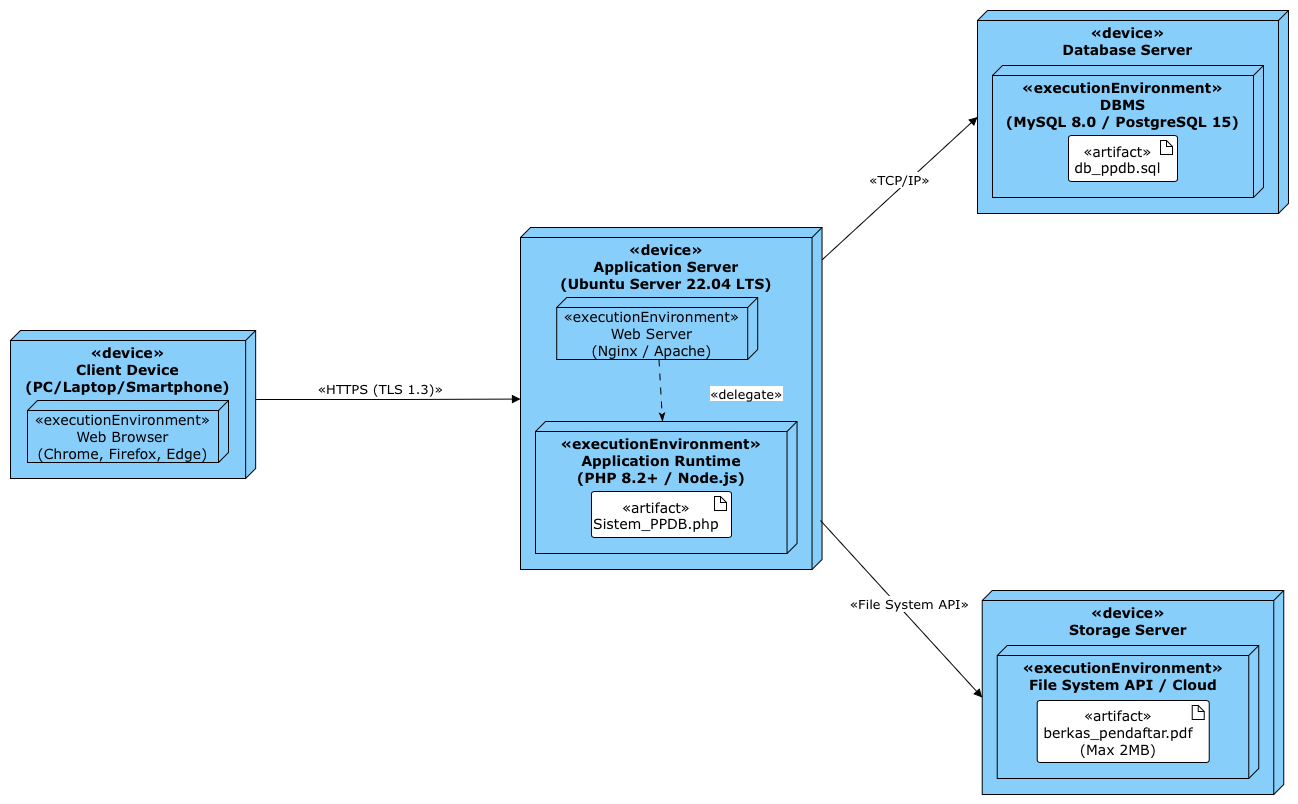

The diagram above was exported from draw.io. Its source (the exported page's mxGraphModel, read from the mxfile embedded in the PNG):
<mxGraphModel dx="2161" dy="1046" grid="1" gridSize="10" guides="1" tooltips="1" connect="1" arrows="1" fold="1" page="1" pageScale="1" pageWidth="827" pageHeight="1169" math="0" shadow="0">
  <root>
    <mxCell id="0" />
    <mxCell id="1" parent="0" />
    <UserObject label="" plantUmlData="{&#10;  &quot;data&quot;: &quot;@startuml\n!theme plain\nskinparam node {\n    BackgroundColor LightSkyBlue\n    BorderColor Black\n}\n\nnode \&quot;&lt;&lt;device&gt;&gt;\\nClient Device\\n(PC/Laptop/Smartphone)\&quot; as client {\n    node \&quot;&lt;&lt;executionEnvironment&gt;&gt;\\nWeb Browser\\n(Chrome, Firefox, Edge)\&quot; as browser {\n    }\n}\n\nnode \&quot;&lt;&lt;device&gt;&gt;\\nApplication Server\\n(Ubuntu Server 22.04 LTS)\&quot; as app_server {\n    node \&quot;&lt;&lt;executionEnvironment&gt;&gt;\\nWeb Server\\n(Nginx / Apache)\&quot; as web {\n    }\n    node \&quot;&lt;&lt;executionEnvironment&gt;&gt;\\nApplication Runtime\\n(PHP 8.2+ / Node.js)\&quot; as runtime {\n        artifact \&quot;&lt;&lt;artifact&gt;&gt;\\nSistem_PPDB.php\&quot; as app\n    }\n    web ..&gt; runtime : &lt;&lt;delegate&gt;&gt;\n}\n\nnode \&quot;&lt;&lt;device&gt;&gt;\\nDatabase Server\&quot; as db_server {\n    node \&quot;&lt;&lt;executionEnvironment&gt;&gt;\\nDBMS\\n(MySQL 8.0 / PostgreSQL 15)\&quot; as db_env {\n        artifact \&quot;&lt;&lt;artifact&gt;&gt;\\ndb_ppdb.sql\&quot; as db\n    }\n}\n\nnode \&quot;&lt;&lt;device&gt;&gt;\\nStorage Server\&quot; as storage_server {\n    node \&quot;&lt;&lt;executionEnvironment&gt;&gt;\\nFile System API / Cloud\&quot; as fs_env {\n        artifact \&quot;&lt;&lt;artifact&gt;&gt;\\nberkas_pendaftar.pdf\\n(Max 2MB)\&quot; as file\n    }\n}\n\nbrowser &lt;--&gt; web : &lt;&lt;HTTPS (TLS 1.3)&gt;&gt;\nruntime &lt;--&gt; db_env : &lt;&lt;TCP/IP&gt;&gt;\nruntime &lt;--&gt; fs_env : &lt;&lt;File System API&gt;&gt;\n\n@enduml\n&quot;,&#10;  &quot;config&quot;: null&#10;}" id="SEsvbB0oRdhfN16Kpntv-1">
      <mxCell connectable="0" parent="1" style="group;transparentBounds=1;editIcon=1;lockedGroup=0;groupPadding=10;" vertex="1">
        <mxGeometry as="geometry" />
      </mxCell>
    </UserObject>
    <UserObject label="«device»&#10;Client Device&#10;(PC/Laptop/Smartphone)" plantUmlId="c_0" plantUmlBaseStyle="shape=cube;size=10;flipH=1;fillColor=#87CEFA;strokeColor=#000000;verticalAlign=top;align=center;spacingTop=7;spacingRight=10;fontSize=14;fontStyle=1;whiteSpace=wrap;shadow=0;strokeWidth=1;fontColor=#000000;fontFamily=Verdana;" plantUmlBaseValue="«device»&#10;Client Device&#10;(PC/Laptop/Smartphone)" id="SEsvbB0oRdhfN16Kpntv-2">
      <mxCell parent="SEsvbB0oRdhfN16Kpntv-1" style="shape=cube;size=10;flipH=1;fillColor=#87CEFA;strokeColor=#000000;verticalAlign=top;align=center;spacingTop=7;spacingRight=10;fontSize=14;fontStyle=1;whiteSpace=wrap;shadow=0;strokeWidth=1;fontColor=#000000;fontFamily=Verdana;" vertex="1">
        <mxGeometry height="148" width="245.16" x="-690" y="500" as="geometry" />
      </mxCell>
    </UserObject>
    <UserObject label="«executionEnvironment»&#10;Web Browser&#10;(Chrome, Firefox, Edge)" plantUmlId="n_1" plantUmlBaseStyle="shape=cube;size=10;flipH=1;fillColor=#87CEFA;strokeColor=#000000;fontSize=14;whiteSpace=wrap;spacingRight=10;spacingTop=9;shadow=0;strokeWidth=1;fontColor=#000000;fontFamily=Verdana;" plantUmlBaseValue="«executionEnvironment»&#10;Web Browser&#10;(Chrome, Firefox, Edge)" id="SEsvbB0oRdhfN16Kpntv-3">
      <mxCell parent="SEsvbB0oRdhfN16Kpntv-2" style="shape=cube;size=10;flipH=1;fillColor=#87CEFA;strokeColor=#000000;fontSize=14;whiteSpace=wrap;spacingRight=10;spacingTop=9;shadow=0;strokeWidth=1;fontColor=#000000;fontFamily=Verdana;" vertex="1">
        <mxGeometry height="62" width="201" x="17" y="70" as="geometry" />
      </mxCell>
    </UserObject>
    <UserObject label="«device»&#10;Application Server&#10;(Ubuntu Server 22.04 LTS)" plantUmlId="c_2" plantUmlBaseStyle="shape=cube;size=10;flipH=1;fillColor=#87CEFA;strokeColor=#000000;verticalAlign=top;align=center;spacingTop=7;spacingRight=10;fontSize=14;fontStyle=1;whiteSpace=wrap;shadow=0;strokeWidth=1;fontColor=#000000;fontFamily=Verdana;" plantUmlBaseValue="«device»&#10;Application Server&#10;(Ubuntu Server 22.04 LTS)" id="SEsvbB0oRdhfN16Kpntv-4">
      <mxCell parent="SEsvbB0oRdhfN16Kpntv-1" style="shape=cube;size=10;flipH=1;fillColor=#87CEFA;strokeColor=#000000;verticalAlign=top;align=center;spacingTop=7;spacingRight=10;fontSize=14;fontStyle=1;whiteSpace=wrap;shadow=0;strokeWidth=1;fontColor=#000000;fontFamily=Verdana;" vertex="1">
        <mxGeometry height="342" width="301.54" x="-180" y="397" as="geometry" />
      </mxCell>
    </UserObject>
    <UserObject label="«executionEnvironment»&#10;Application Runtime&#10;(PHP 8.2+ / Node.js)" plantUmlId="c_3" plantUmlBaseStyle="shape=cube;size=10;flipH=1;fillColor=#87CEFA;strokeColor=#000000;verticalAlign=top;align=center;spacingTop=7;spacingRight=10;fontSize=14;fontStyle=1;whiteSpace=wrap;shadow=0;strokeWidth=1;fontColor=#000000;fontFamily=Verdana;" plantUmlBaseValue="«executionEnvironment»&#10;Application Runtime&#10;(PHP 8.2+ / Node.js)" id="SEsvbB0oRdhfN16Kpntv-5">
      <mxCell parent="SEsvbB0oRdhfN16Kpntv-4" style="shape=cube;size=10;flipH=1;fillColor=#87CEFA;strokeColor=#000000;verticalAlign=top;align=center;spacingTop=7;spacingRight=10;fontSize=14;fontStyle=1;whiteSpace=wrap;shadow=0;strokeWidth=1;fontColor=#000000;fontFamily=Verdana;" vertex="1">
        <mxGeometry height="132" width="261.54" x="15" y="194" as="geometry" />
      </mxCell>
    </UserObject>
    <UserObject label="«artifact»&#10;Sistem_PPDB.php" plantUmlId="n_4" plantUmlBaseStyle="rounded=1;absoluteArcSize=1;arcSize=5;fillColor=#FFFFFF;strokeColor=#000000;fontSize=14;whiteSpace=wrap;spacingRight=10;spacingTop=2;shadow=0;strokeWidth=1;fontColor=#000000;fontFamily=Verdana;" plantUmlBaseValue="«artifact»&#10;Sistem_PPDB.php" id="SEsvbB0oRdhfN16Kpntv-6">
      <mxCell parent="SEsvbB0oRdhfN16Kpntv-5" style="rounded=1;absoluteArcSize=1;arcSize=5;fillColor=#FFFFFF;strokeColor=#000000;fontSize=14;whiteSpace=wrap;spacingRight=10;spacingTop=2;shadow=0;strokeWidth=1;fontColor=#000000;fontFamily=Verdana;" vertex="1">
        <mxGeometry height="46" width="140" x="56" y="70" as="geometry" />
      </mxCell>
    </UserObject>
    <UserObject label="" plantUmlId="ci_5" plantUmlBaseStyle="shape=note;size=6;fillColor=#FFFFFF;strokeColor=#000000;strokeWidth=1;part=1;shadow=0;fontColor=#000000;fontFamily=Verdana;" plantUmlBaseValue="" id="SEsvbB0oRdhfN16Kpntv-7">
      <mxCell parent="SEsvbB0oRdhfN16Kpntv-6" style="shape=note;size=6;fillColor=#FFFFFF;strokeColor=#000000;strokeWidth=1;part=1;shadow=0;fontColor=#000000;fontFamily=Verdana;" vertex="1">
        <mxGeometry height="14" relative="1" width="12" x="1" as="geometry">
          <mxPoint x="-17" y="5" as="offset" />
        </mxGeometry>
      </mxCell>
    </UserObject>
    <UserObject label="«executionEnvironment»&#10;Web Server&#10;(Nginx / Apache)" plantUmlId="n_6" plantUmlBaseStyle="shape=cube;size=10;flipH=1;fillColor=#87CEFA;strokeColor=#000000;fontSize=14;whiteSpace=wrap;spacingRight=10;spacingTop=9;shadow=0;strokeWidth=1;fontColor=#000000;fontFamily=Verdana;" plantUmlBaseValue="«executionEnvironment»&#10;Web Server&#10;(Nginx / Apache)" id="SEsvbB0oRdhfN16Kpntv-8">
      <mxCell parent="SEsvbB0oRdhfN16Kpntv-4" style="shape=cube;size=10;flipH=1;fillColor=#87CEFA;strokeColor=#000000;fontSize=14;whiteSpace=wrap;spacingRight=10;spacingTop=9;shadow=0;strokeWidth=1;fontColor=#000000;fontFamily=Verdana;" vertex="1">
        <mxGeometry height="62" width="201" x="36.21" y="70" as="geometry" />
      </mxCell>
    </UserObject>
    <UserObject label="«delegate»" plantUmlId="e_15" plantUmlBaseStyle="strokeColor=#000000;fontColor=#000000;fontSize=13;html=1;labelBackgroundColor=#FFFFFF;labelPosition=right;align=left;endArrow=classicThin;endFill=1;dashed=1;dashPattern=7 7;strokeWidth=1;fontFamily=Verdana;curved=0;rounded=0;endSize=6;sourcePerimeterSpacing=0;targetPerimeterSpacing=0;" plantUmlBaseValue="«delegate»" id="SEsvbB0oRdhfN16Kpntv-17">
      <mxCell edge="1" parent="SEsvbB0oRdhfN16Kpntv-4" source="SEsvbB0oRdhfN16Kpntv-8" style="strokeColor=#000000;fontColor=#000000;fontSize=13;html=1;labelBackgroundColor=#FFFFFF;labelPosition=right;align=left;endArrow=classicThin;endFill=1;dashed=1;dashPattern=7 7;strokeWidth=1;fontFamily=Verdana;curved=0;rounded=0;endSize=6;sourcePerimeterSpacing=0;targetPerimeterSpacing=0;" target="SEsvbB0oRdhfN16Kpntv-5">
        <mxGeometry relative="1" as="geometry">
          <mxPoint x="48" y="3" as="offset" />
        </mxGeometry>
      </mxCell>
    </UserObject>
    <UserObject label="«device»&#10;Database Server" plantUmlId="c_7" plantUmlBaseStyle="shape=cube;size=10;flipH=1;fillColor=#87CEFA;strokeColor=#000000;verticalAlign=top;align=center;spacingTop=7;spacingRight=10;fontSize=14;fontStyle=1;whiteSpace=wrap;shadow=0;strokeWidth=1;fontColor=#000000;fontFamily=Verdana;" plantUmlBaseValue="«device»&#10;Database Server" id="SEsvbB0oRdhfN16Kpntv-9">
      <mxCell parent="SEsvbB0oRdhfN16Kpntv-1" style="shape=cube;size=10;flipH=1;fillColor=#87CEFA;strokeColor=#000000;verticalAlign=top;align=center;spacingTop=7;spacingRight=10;fontSize=14;fontStyle=1;whiteSpace=wrap;shadow=0;strokeWidth=1;fontColor=#000000;fontFamily=Verdana;" vertex="1">
        <mxGeometry height="203" width="310.99" x="277" y="180" as="geometry" />
      </mxCell>
    </UserObject>
    <UserObject label="«executionEnvironment»&#10;DBMS&#10;(MySQL 8.0 / PostgreSQL 15)" plantUmlId="c_8" plantUmlBaseStyle="shape=cube;size=10;flipH=1;fillColor=#87CEFA;strokeColor=#000000;verticalAlign=top;align=center;spacingTop=7;spacingRight=10;fontSize=14;fontStyle=1;whiteSpace=wrap;shadow=0;strokeWidth=1;fontColor=#000000;fontFamily=Verdana;" plantUmlBaseValue="«executionEnvironment»&#10;DBMS&#10;(MySQL 8.0 / PostgreSQL 15)" id="SEsvbB0oRdhfN16Kpntv-10">
      <mxCell parent="SEsvbB0oRdhfN16Kpntv-9" style="shape=cube;size=10;flipH=1;fillColor=#87CEFA;strokeColor=#000000;verticalAlign=top;align=center;spacingTop=7;spacingRight=10;fontSize=14;fontStyle=1;whiteSpace=wrap;shadow=0;strokeWidth=1;fontColor=#000000;fontFamily=Verdana;" vertex="1">
        <mxGeometry height="132" width="270.985" x="15" y="55" as="geometry" />
      </mxCell>
    </UserObject>
    <UserObject label="«artifact»&#10;db_ppdb.sql" plantUmlId="n_9" plantUmlBaseStyle="rounded=1;absoluteArcSize=1;arcSize=5;fillColor=#FFFFFF;strokeColor=#000000;fontSize=14;whiteSpace=wrap;spacingRight=10;spacingTop=2;shadow=0;strokeWidth=1;fontColor=#000000;fontFamily=Verdana;" plantUmlBaseValue="«artifact»&#10;db_ppdb.sql" id="SEsvbB0oRdhfN16Kpntv-11">
      <mxCell parent="SEsvbB0oRdhfN16Kpntv-10" style="rounded=1;absoluteArcSize=1;arcSize=5;fillColor=#FFFFFF;strokeColor=#000000;fontSize=14;whiteSpace=wrap;spacingRight=10;spacingTop=2;shadow=0;strokeWidth=1;fontColor=#000000;fontFamily=Verdana;" vertex="1">
        <mxGeometry height="46" width="109" x="76" y="70" as="geometry" />
      </mxCell>
    </UserObject>
    <UserObject label="" plantUmlId="ci_10" plantUmlBaseStyle="shape=note;size=6;fillColor=#FFFFFF;strokeColor=#000000;strokeWidth=1;part=1;shadow=0;fontColor=#000000;fontFamily=Verdana;" plantUmlBaseValue="" id="SEsvbB0oRdhfN16Kpntv-12">
      <mxCell parent="SEsvbB0oRdhfN16Kpntv-11" style="shape=note;size=6;fillColor=#FFFFFF;strokeColor=#000000;strokeWidth=1;part=1;shadow=0;fontColor=#000000;fontFamily=Verdana;" vertex="1">
        <mxGeometry height="14" relative="1" width="12" x="1" as="geometry">
          <mxPoint x="-17" y="5" as="offset" />
        </mxGeometry>
      </mxCell>
    </UserObject>
    <UserObject label="«device»&#10;Storage Server" plantUmlId="c_11" plantUmlBaseStyle="shape=cube;size=10;flipH=1;fillColor=#87CEFA;strokeColor=#000000;verticalAlign=top;align=center;spacingTop=7;spacingRight=10;fontSize=14;fontStyle=1;whiteSpace=wrap;shadow=0;strokeWidth=1;fontColor=#000000;fontFamily=Verdana;" plantUmlBaseValue="«device»&#10;Storage Server" id="SEsvbB0oRdhfN16Kpntv-13">
      <mxCell parent="SEsvbB0oRdhfN16Kpntv-1" style="shape=cube;size=10;flipH=1;fillColor=#87CEFA;strokeColor=#000000;verticalAlign=top;align=center;spacingTop=7;spacingRight=10;fontSize=14;fontStyle=1;whiteSpace=wrap;shadow=0;strokeWidth=1;fontColor=#000000;fontFamily=Verdana;" vertex="1">
        <mxGeometry height="204" width="301.54" x="281.72" y="760" as="geometry" />
      </mxCell>
    </UserObject>
    <UserObject label="«executionEnvironment»&#10;File System API / Cloud" plantUmlId="c_12" plantUmlBaseStyle="shape=cube;size=10;flipH=1;fillColor=#87CEFA;strokeColor=#000000;verticalAlign=top;align=center;spacingTop=7;spacingRight=10;fontSize=14;fontStyle=1;whiteSpace=wrap;shadow=0;strokeWidth=1;fontColor=#000000;fontFamily=Verdana;" plantUmlBaseValue="«executionEnvironment»&#10;File System API / Cloud" id="SEsvbB0oRdhfN16Kpntv-14">
      <mxCell parent="SEsvbB0oRdhfN16Kpntv-13" style="shape=cube;size=10;flipH=1;fillColor=#87CEFA;strokeColor=#000000;verticalAlign=top;align=center;spacingTop=7;spacingRight=10;fontSize=14;fontStyle=1;whiteSpace=wrap;shadow=0;strokeWidth=1;fontColor=#000000;fontFamily=Verdana;" vertex="1">
        <mxGeometry height="133" width="261.535" x="15" y="55" as="geometry" />
      </mxCell>
    </UserObject>
    <UserObject label="«artifact»&#10;berkas_pendaftar.pdf&#10;(Max 2MB)" plantUmlId="n_13" plantUmlBaseStyle="rounded=1;absoluteArcSize=1;arcSize=5;fillColor=#FFFFFF;strokeColor=#000000;fontSize=14;whiteSpace=wrap;spacingRight=10;spacingTop=2;shadow=0;strokeWidth=1;fontColor=#000000;fontFamily=Verdana;" plantUmlBaseValue="«artifact»&#10;berkas_pendaftar.pdf&#10;(Max 2MB)" id="SEsvbB0oRdhfN16Kpntv-15">
      <mxCell parent="SEsvbB0oRdhfN16Kpntv-14" style="rounded=1;absoluteArcSize=1;arcSize=5;fillColor=#FFFFFF;strokeColor=#000000;fontSize=14;whiteSpace=wrap;spacingRight=10;spacingTop=2;shadow=0;strokeWidth=1;fontColor=#000000;fontFamily=Verdana;" vertex="1">
        <mxGeometry height="62" width="172" x="40" y="55" as="geometry" />
      </mxCell>
    </UserObject>
    <UserObject label="" plantUmlId="ci_14" plantUmlBaseStyle="shape=note;size=6;fillColor=#FFFFFF;strokeColor=#000000;strokeWidth=1;part=1;shadow=0;fontColor=#000000;fontFamily=Verdana;" plantUmlBaseValue="" id="SEsvbB0oRdhfN16Kpntv-16">
      <mxCell parent="SEsvbB0oRdhfN16Kpntv-15" style="shape=note;size=6;fillColor=#FFFFFF;strokeColor=#000000;strokeWidth=1;part=1;shadow=0;fontColor=#000000;fontFamily=Verdana;" vertex="1">
        <mxGeometry height="14" relative="1" width="12" x="1" as="geometry">
          <mxPoint x="-17" y="5" as="offset" />
        </mxGeometry>
      </mxCell>
    </UserObject>
    <mxCell id="SEsvbB0oRdhfN16Kpntv-24" edge="1" parent="SEsvbB0oRdhfN16Kpntv-1" source="SEsvbB0oRdhfN16Kpntv-2" style="html=1;verticalAlign=bottom;endArrow=block;edgeStyle=sequenceEdgeStyle;libavoidRouting=0;curved=0;rounded=0;defaultLabelBackgroundColor=page;exitX=0;exitY=0.5;exitDx=0;exitDy=-5;exitPerimeter=0;" target="SEsvbB0oRdhfN16Kpntv-4" value="&lt;span style=&quot;font-family: Verdana; font-size: 13px; text-align: left; background-color: rgb(255, 255, 255);&quot;&gt;«HTTPS (TLS 1.3)»&lt;/span&gt;">
      <mxGeometry relative="1" width="80" x="-0.0572" as="geometry">
        <mxPoint as="offset" />
        <Array as="points">
          <mxPoint x="-312.41999999999985" y="569" />
        </Array>
        <mxPoint x="-453" y="585" as="sourcePoint" />
        <mxPoint x="-373" y="585" as="targetPoint" />
      </mxGeometry>
    </mxCell>
    <mxCell id="SEsvbB0oRdhfN16Kpntv-27" edge="1" parent="SEsvbB0oRdhfN16Kpntv-1" source="SEsvbB0oRdhfN16Kpntv-4" style="html=1;verticalAlign=bottom;endArrow=block;edgeStyle=sequenceEdgeStyle;rounded=0;defaultLabelBackgroundColor=page;entryX=1;entryY=0.5;entryDx=0;entryDy=5;entryPerimeter=0;" target="SEsvbB0oRdhfN16Kpntv-9" value="&lt;span style=&quot;font-family: Verdana; font-size: 13px; text-align: left; background-color: rgb(255, 255, 255);&quot;&gt;«TCP/IP»&lt;/span&gt;">
      <mxGeometry relative="1" width="80" x="-0.0128" y="-2" as="geometry">
        <mxPoint as="offset" />
        <Array as="points">
          <mxPoint x="199.26999999999975" y="286.5" />
        </Array>
        <mxPoint x="121.54" y="568" as="sourcePoint" />
        <mxPoint x="201.54" y="568" as="targetPoint" />
      </mxGeometry>
    </mxCell>
    <mxCell id="SEsvbB0oRdhfN16Kpntv-28" edge="1" parent="SEsvbB0oRdhfN16Kpntv-1" style="html=1;verticalAlign=bottom;endArrow=block;edgeStyle=sequenceEdgeStyle;rounded=0;defaultLabelBackgroundColor=page;entryX=1;entryY=0.5;entryDx=0;entryDy=5;entryPerimeter=0;" target="SEsvbB0oRdhfN16Kpntv-13" value="&lt;span style=&quot;font-family: Verdana; font-size: 13px; text-align: left; background-color: rgb(255, 255, 255);&quot;&gt;«File System API»&lt;/span&gt;">
      <mxGeometry relative="1" width="80" x="0.088" y="3" as="geometry">
        <mxPoint x="-1" as="offset" />
        <mxPoint x="120" y="690" as="sourcePoint" />
        <mxPoint x="200" y="570" as="targetPoint" />
      </mxGeometry>
    </mxCell>
  </root>
</mxGraphModel>